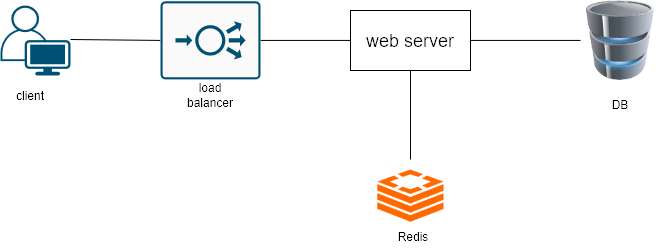

The diagram above was exported from draw.io. Its source (the exported page's mxGraphModel, read from the mxfile embedded in the PNG):
<mxGraphModel dx="958" dy="553" grid="1" gridSize="10" guides="1" tooltips="1" connect="1" arrows="1" fold="1" page="1" pageScale="1" pageWidth="850" pageHeight="1100" math="0" shadow="0">
  <root>
    <mxCell id="0" />
    <mxCell id="1" parent="0" />
    <mxCell id="bGvvaDUt6O9443Y79Sck-4" value="&lt;font style=&quot;font-size: 18px;&quot;&gt;web server&lt;/font&gt;" style="rounded=0;whiteSpace=wrap;html=1;" vertex="1" parent="1">
      <mxGeometry x="440" y="170.93" width="120" height="60" as="geometry" />
    </mxCell>
    <mxCell id="bGvvaDUt6O9443Y79Sck-12" value="" style="endArrow=none;html=1;rounded=0;exitX=1;exitY=0.5;exitDx=0;exitDy=0;entryX=0;entryY=0.5;entryDx=0;entryDy=0;entryPerimeter=0;" edge="1" parent="1" target="bGvvaDUt6O9443Y79Sck-22">
      <mxGeometry width="50" height="50" relative="1" as="geometry">
        <mxPoint x="160" y="200" as="sourcePoint" />
        <mxPoint x="260" y="200" as="targetPoint" />
      </mxGeometry>
    </mxCell>
    <mxCell id="bGvvaDUt6O9443Y79Sck-13" value="" style="endArrow=none;html=1;rounded=0;exitX=1;exitY=0.5;exitDx=0;exitDy=0;entryX=0;entryY=0.5;entryDx=0;entryDy=0;exitPerimeter=0;" edge="1" parent="1" source="bGvvaDUt6O9443Y79Sck-22" target="bGvvaDUt6O9443Y79Sck-4">
      <mxGeometry width="50" height="50" relative="1" as="geometry">
        <mxPoint x="380" y="200" as="sourcePoint" />
        <mxPoint x="410" y="210" as="targetPoint" />
      </mxGeometry>
    </mxCell>
    <mxCell id="bGvvaDUt6O9443Y79Sck-18" value="" style="points=[];aspect=fixed;html=1;align=center;shadow=0;dashed=0;fillColor=#FF6A00;strokeColor=none;shape=mxgraph.alibaba_cloud.redis_kvstore;" vertex="1" parent="1">
      <mxGeometry x="466.87" y="330" width="66.25" height="52.24" as="geometry" />
    </mxCell>
    <mxCell id="bGvvaDUt6O9443Y79Sck-19" value="DB" style="text;html=1;align=center;verticalAlign=middle;whiteSpace=wrap;rounded=0;" vertex="1" parent="1">
      <mxGeometry x="680" y="250" width="60" height="30" as="geometry" />
    </mxCell>
    <mxCell id="bGvvaDUt6O9443Y79Sck-21" value="Redis" style="text;html=1;align=center;verticalAlign=middle;whiteSpace=wrap;rounded=0;" vertex="1" parent="1">
      <mxGeometry x="473.12" y="382.24" width="60" height="30" as="geometry" />
    </mxCell>
    <mxCell id="bGvvaDUt6O9443Y79Sck-22" value="" style="sketch=0;points=[[0.015,0.015,0],[0.985,0.015,0],[0.985,0.985,0],[0.015,0.985,0],[0.25,0,0],[0.5,0,0],[0.75,0,0],[1,0.25,0],[1,0.5,0],[1,0.75,0],[0.75,1,0],[0.5,1,0],[0.25,1,0],[0,0.75,0],[0,0.5,0],[0,0.25,0]];verticalLabelPosition=bottom;html=1;verticalAlign=top;aspect=fixed;align=center;pointerEvents=1;shape=mxgraph.cisco19.rect;prIcon=load_balancer;fillColor=#FAFAFA;strokeColor=#005073;" vertex="1" parent="1">
      <mxGeometry x="250" y="161.87" width="100" height="78.13" as="geometry" />
    </mxCell>
    <mxCell id="bGvvaDUt6O9443Y79Sck-16" value="" style="image;html=1;image=img/lib/clip_art/computers/Database_128x128.png" vertex="1" parent="1">
      <mxGeometry x="670" y="160.93" width="80" height="80" as="geometry" />
    </mxCell>
    <mxCell id="bGvvaDUt6O9443Y79Sck-31" value="" style="points=[[0.35,0,0],[0.98,0.51,0],[1,0.71,0],[0.67,1,0],[0,0.795,0],[0,0.65,0]];verticalLabelPosition=bottom;sketch=0;html=1;verticalAlign=top;aspect=fixed;align=center;pointerEvents=1;shape=mxgraph.cisco19.user;fillColor=#005073;strokeColor=none;" vertex="1" parent="1">
      <mxGeometry x="90" y="165.93" width="70" height="70" as="geometry" />
    </mxCell>
    <mxCell id="bGvvaDUt6O9443Y79Sck-32" value="client" style="text;html=1;align=center;verticalAlign=middle;whiteSpace=wrap;rounded=0;" vertex="1" parent="1">
      <mxGeometry x="90" y="240.93" width="60" height="30" as="geometry" />
    </mxCell>
    <mxCell id="bGvvaDUt6O9443Y79Sck-34" value="load balancer" style="text;html=1;align=center;verticalAlign=middle;whiteSpace=wrap;rounded=0;" vertex="1" parent="1">
      <mxGeometry x="270" y="240.93" width="60" height="30" as="geometry" />
    </mxCell>
    <mxCell id="bGvvaDUt6O9443Y79Sck-35" value="" style="endArrow=none;html=1;rounded=0;exitX=0;exitY=0.5;exitDx=0;exitDy=0;entryX=1;entryY=0.5;entryDx=0;entryDy=0;" edge="1" parent="1" source="bGvvaDUt6O9443Y79Sck-16" target="bGvvaDUt6O9443Y79Sck-4">
      <mxGeometry width="50" height="50" relative="1" as="geometry">
        <mxPoint x="390" y="220" as="sourcePoint" />
        <mxPoint x="440" y="170" as="targetPoint" />
      </mxGeometry>
    </mxCell>
    <mxCell id="bGvvaDUt6O9443Y79Sck-36" value="" style="endArrow=none;html=1;rounded=0;entryX=0.5;entryY=1;entryDx=0;entryDy=0;" edge="1" parent="1" target="bGvvaDUt6O9443Y79Sck-4">
      <mxGeometry width="50" height="50" relative="1" as="geometry">
        <mxPoint x="500" y="320" as="sourcePoint" />
        <mxPoint x="440" y="170" as="targetPoint" />
      </mxGeometry>
    </mxCell>
  </root>
</mxGraphModel>